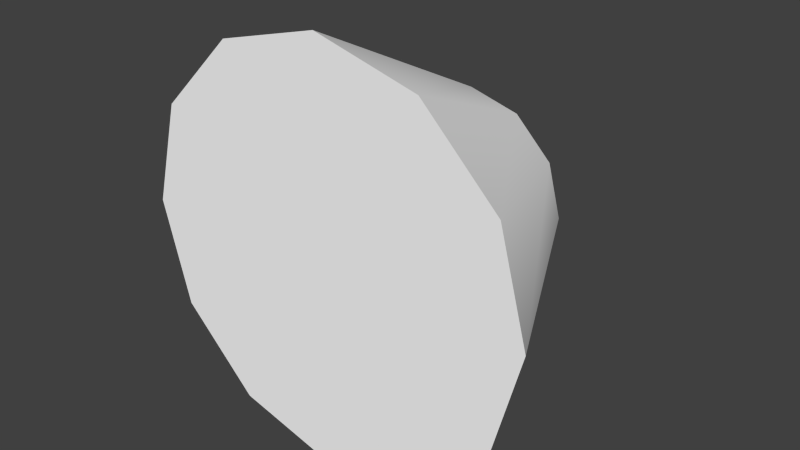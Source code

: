 # Source: Adapter.blend  (saved by Blender 2.76.0; exported with 4.5.12 LTS)
import bpy
from mathutils import Matrix  # noqa: F401  (used for matrix-valued properties, if any)

bpy.ops.wm.read_factory_settings(use_empty=True)
scene = bpy.context.scene
scene.name = 'Scene'

# ---- collections
col_collection_1 = bpy.data.collections.new('Collection 1'); scene.collection.children.link(col_collection_1)

# ---- materials (node trees are filled in below, after node groups)
mat_colors = bpy.data.materials.new('Colors')
mat_colors.alpha_threshold = 0.0
mat_colors.use_transparent_shadow = False
mat_colors.diffuse_color = (1.0, 1.0, 1.0, 1.0)
mat_colors.roughness = 0.5

# ---- node groups
ng_auto_smooth = bpy.data.node_groups.new('Auto Smooth', 'GeometryNodeTree')
_s = ng_auto_smooth.interface.new_socket(name='Geometry', in_out='OUTPUT', socket_type='NodeSocketGeometry')
_s = ng_auto_smooth.interface.new_socket(name='Geometry', in_out='INPUT', socket_type='NodeSocketGeometry')
_s = ng_auto_smooth.interface.new_socket(name='Angle', in_out='INPUT', socket_type='NodeSocketFloat')
_s.subtype = 'ANGLE'
_s.min_value = 0.0
_s.max_value = 3.142
ng_auto_smooth.is_modifier = True
_N = ng_auto_smooth.nodes; _L = ng_auto_smooth.links
n0 = _N.new('NodeGroupOutput'); n0.name = 'Group Output'; n0.location = (480, -100)
n1 = _N.new('NodeGroupInput'); n1.name = 'Group Input'; n1.location = (-420, -300)
n2 = _N.new('NodeGroupInput'); n2.name = 'Group Input.001'; n2.location = (-60, -100)
n3 = _N.new('GeometryNodeSetShadeSmooth'); n3.name = 'Set Shade Smooth'; n3.location = (120, -100)
n3.domain = 'EDGE'
n4 = _N.new('GeometryNodeSetShadeSmooth'); n4.name = 'Set Shade Smooth.001'; n4.location = (300, -100)
n5 = _N.new('GeometryNodeInputMeshEdgeAngle'); n5.name = 'Edge Angle'; n5.location = (-420, -220)
n6 = _N.new('GeometryNodeInputEdgeSmooth'); n6.name = 'Is Edge Smooth'; n6.location = (-60, -160)
n7 = _N.new('GeometryNodeInputShadeSmooth'); n7.name = 'Is Face Smooth'; n7.location = (-240, -340)
n8 = _N.new('FunctionNodeBooleanMath'); n8.name = 'Boolean Math'; n8.location = (-60, -220)
n9 = _N.new('FunctionNodeCompare'); n9.name = 'Compare'; n9.location = (-240, -180)
n9.operation = 'LESS_EQUAL'
_L.new(n5.outputs[0], n9.inputs[0])
_L.new(n4.outputs[0], n0.inputs[0])
_L.new(n1.outputs[1], n9.inputs[1])
_L.new(n9.outputs[0], n8.inputs[0])
_L.new(n7.outputs[0], n8.inputs[1])
_L.new(n2.outputs[0], n3.inputs[0])
_L.new(n6.outputs[0], n3.inputs[1])
_L.new(n3.outputs[0], n4.inputs[0])
_L.new(n8.outputs[0], n3.inputs[2])
n0.is_active_output = True

# ---- material node trees

# ---- world
world_world = bpy.data.worlds.new('World'); scene.world = world_world
world_world.color = (0.05088, 0.05088, 0.05088)
world_world.use_sun_shadow = False
world_world.sun_shadow_jitter_overblur = 0.0
world_world.cycles.sampling_method = 'MANUAL'
world_world.cycles.sample_map_resolution = 256

# ---- meshes
me_mesh = bpy.data.meshes.new('Mesh')
me_mesh.from_pydata([(-4.965e-09, 0.5002, -0.5), (0.2501, 0.4332, -0.5), (0.4332, 0.2501, -0.5), (0.5002, 4.634e-08, -0.5), (0.4332, -0.2501, -0.5), (0.2501, -0.4332, -0.5), (7.056e-08, -0.5002, -0.5), (-0.2501, -0.4332, -0.5), (-0.4332, -0.2501, -0.5), (-0.5002, -1.643e-07, -0.5), (-0.4332, 0.2501, -0.5), (-0.2501, 0.4332, -0.5), (0.0, 1.0, 0.5), (0.5, 0.866, 0.5), (0.866, 0.5, 0.5), (1.0, 9.492e-08, 0.5), (0.866, -0.5, 0.5), (0.5, -0.866, 0.5), (1.51e-07, -1.0, 0.5), (-0.5, -0.866, 0.5), (-0.866, -0.5, 0.5), (-1.0, -3.263e-07, 0.5), (-0.866, 0.5, 0.5), (-0.5, 0.866, 0.5)], [], [(16, 4, 3, 15), (17, 5, 4, 16), (5, 17, 18, 6), (6, 18, 19, 7), (7, 19, 20, 8), (8, 20, 21, 9), (9, 21, 22, 10), (12, 0, 11, 23), (10, 22, 23, 11), (14, 2, 1, 13), (15, 3, 2, 14), (0, 1, 2, 3, 4, 5, 6, 7, 8, 9, 10, 11), (13, 1, 0, 12), (12, 23, 22, 21, 20, 19, 18, 17, 16, 15, 14, 13)])
me_mesh.polygons.foreach_set('use_smooth', [1, 1, 1, 1, 1, 1, 1, 1, 1, 1, 1, 0, 1, 0])
_k = set([(0, 1), (0, 11), (1, 2), (2, 3), (3, 4), (4, 5), (5, 6), (6, 7), (7, 8), (8, 9), (9, 10), (10, 11), (12, 13), (12, 23), (13, 14), (14, 15), (15, 16), (16, 17), (17, 18), (18, 19), (19, 20), (20, 21), (21, 22), (22, 23)])
me_mesh.attributes.new('sharp_edge', 'BOOLEAN', 'EDGE').data.foreach_set('value', [ (min(e.vertices), max(e.vertices)) in _k for e in me_mesh.edges])
_uv = me_mesh.uv_layers.new(name='UVMap')
_uv.uv.foreach_set('vector', [0.2858, 0.6949, 0.2858, 0.6949, 0.2858, 0.6491, 0.2858, 0.6491, 0.2858, 0.7346, 0.2858, 0.7346, 0.2858, 0.6949, 0.2858, 0.6949, 0.2858, 0.7346, 0.2858, 0.7346, 0.2858, 0.7575, 0.2858, 0.7575, 0.1067, 0.7575, 0.1067, 0.7575, 0.1067, 0.7804, 0.1067, 0.7804, 0.1067, 0.7804, 0.1067, 0.7804, 0.1067, 0.8201, 0.1067, 0.8201, 0.1067, 0.8201, 0.1067, 0.8201, 0.1067, 0.866, 0.1067, 0.866, 0.1067, 0.866, 0.1067, 0.866, 0.1067, 0.9056, 0.1067, 0.9056, 0.3362, 0.8912, 0.3362, 0.8912, 0.2882, 0.8912, 0.2882, 0.8912, 0.2467, 0.8912, 0.2467, 0.8912, 0.2882, 0.8912, 0.2882, 0.8912, 0.2858, 0.6094, 0.2858, 0.6094, 0.2858, 0.5865, 0.2858, 0.5865, 0.2858, 0.6491, 0.2858, 0.6491, 0.2858, 0.6094, 0.2858, 0.6094, 0.6923, 0.818, 0.6923, 0.7721, 0.7163, 0.7325, 0.7579, 0.7096, 0.8059, 0.7096, 0.8474, 0.7325, 0.8714, 0.7721, 0.8714, 0.818, 0.8474, 0.8577, 0.8059, 0.8806, 0.7579, 0.8806, 0.7163, 0.8577, 0.3778, 0.8912, 0.3778, 0.8912, 0.3362, 0.8912, 0.3362, 0.8912, 0.6923, 0.818, 0.7163, 0.8577, 0.7579, 0.8806, 0.8059, 0.8806, 0.8474, 0.8577, 0.8714, 0.818, 0.8714, 0.7721, 0.8474, 0.7325, 0.8059, 0.7096, 0.7579, 0.7096, 0.7163, 0.7325, 0.6923, 0.7721])
me_mesh.materials.append(mat_colors)
me_mesh.use_remesh_preserve_volume = False
me_mesh.use_remesh_preserve_attributes = False
me_mesh.use_mirror_vertex_groups = False
me_mesh.update()

# ---- objects
ob_adapter = bpy.data.objects.new('Adapter', me_mesh)

# ---- transforms, parenting, visibility, modifiers, constraints
ob_adapter.location = (0.0, 0.0, 2.186e-08)
ob_adapter.rotation_euler = (1.571, 0.0, 0.0)
ob_adapter.lineart.crease_threshold = 0.0
_m = ob_adapter.modifiers.new('Auto Smooth', 'NODES')
_m.node_group = ng_auto_smooth
_gi = [s.identifier for s in ng_auto_smooth.interface.items_tree if s.item_type == 'SOCKET' and s.in_out == 'INPUT']
_m[_gi[1]] = 3.142  # Angle

# ---- collection membership
col_collection_1.objects.link(ob_adapter)

# ---- scene / render settings (as saved in the file)
scene.frame_start = 1; scene.frame_end = 250; scene.frame_set(1)
scene.render.engine = 'BLENDER_EEVEE_NEXT'
scene.render.resolution_percentage = 50
scene.render.dither_intensity = 0.0
scene.cycles.use_denoising = False
scene.cycles.samples = 10
scene.cycles.sampling_pattern = 'TABULATED_SOBOL'
scene.cycles.light_sampling_threshold = 0.0
scene.cycles.use_adaptive_sampling = False
scene.cycles.use_light_tree = False
scene.cycles.blur_glossy = 0.0
scene.cycles.pixel_filter_type = 'GAUSSIAN'
scene.cycles.sample_clamp_indirect = 0.0
scene.view_settings.view_transform = 'Standard'
bpy.context.view_layer.update()

# ---- added for rendering (the .blend has no active camera and no usable light): camera, sun
cam_auto = bpy.data.cameras.new('AutoCamera')
cam_auto.lens = 50.0
cam_auto.sensor_width = 36.0
cam_auto.clip_end = 1000.0
ob_auto_camera = bpy.data.objects.new('AutoCamera', cam_auto)
scene.collection.objects.link(ob_auto_camera)
ob_auto_camera.location = (2.77567, -3.33081, 2.22054)
ob_auto_camera.rotation_euler = (1.09748, -7.21219e-08, 0.694738)
scene.camera = ob_auto_camera
light_auto_sun = bpy.data.lights.new('AutoSun', 'SUN')
light_auto_sun.energy = 3.0
light_auto_sun.angle = 0.0523599
ob_auto_sun = bpy.data.objects.new('AutoSun', light_auto_sun)
scene.collection.objects.link(ob_auto_sun)
ob_auto_sun.rotation_euler = (0.872665, 0.174533, 0.523599)
bpy.context.view_layer.update()
